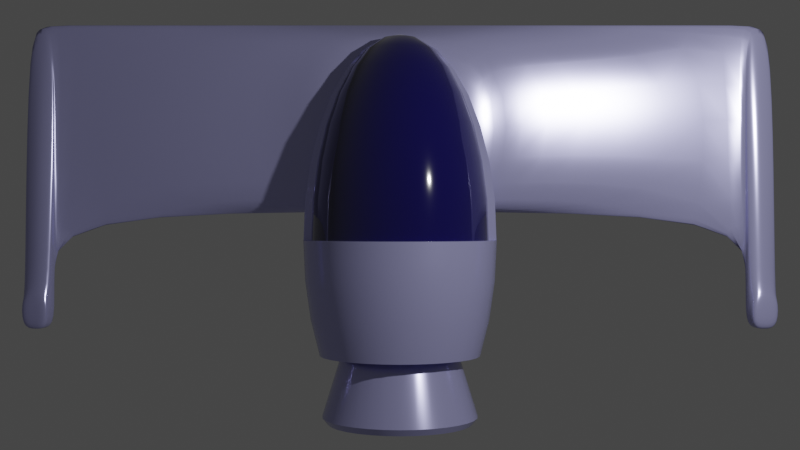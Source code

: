 # Source: ship2_001.blend  (saved by Blender 3.4.6; exported with 4.5.12 LTS)
import bpy
from mathutils import Matrix  # noqa: F401  (used for matrix-valued properties, if any)

bpy.ops.wm.read_factory_settings(use_empty=True)
scene = bpy.context.scene
scene.name = 'Scene'

# ---- collections
col_collection = bpy.data.collections.new('Collection'); scene.collection.children.link(col_collection)

# ---- materials (node trees are filled in below, after node groups)
mat_hull = bpy.data.materials.new('Hull')
mat_hull.use_transparent_shadow = False
mat_canopy = bpy.data.materials.new('Canopy')
mat_canopy.use_transparent_shadow = False

# ---- node groups
ng_auto_smooth = bpy.data.node_groups.new('Auto Smooth', 'GeometryNodeTree')
_s = ng_auto_smooth.interface.new_socket(name='Geometry', in_out='OUTPUT', socket_type='NodeSocketGeometry')
_s = ng_auto_smooth.interface.new_socket(name='Geometry', in_out='INPUT', socket_type='NodeSocketGeometry')
_s = ng_auto_smooth.interface.new_socket(name='Angle', in_out='INPUT', socket_type='NodeSocketFloat')
_s.subtype = 'ANGLE'
_s.min_value = 0.0
_s.max_value = 3.142
ng_auto_smooth.is_modifier = True
_N = ng_auto_smooth.nodes; _L = ng_auto_smooth.links
n0 = _N.new('NodeGroupOutput'); n0.name = 'Group Output'; n0.location = (480, -100)
n1 = _N.new('NodeGroupInput'); n1.name = 'Group Input'; n1.location = (-420, -300)
n2 = _N.new('NodeGroupInput'); n2.name = 'Group Input.001'; n2.location = (-60, -100)
n3 = _N.new('GeometryNodeSetShadeSmooth'); n3.name = 'Set Shade Smooth'; n3.location = (120, -100)
n3.domain = 'EDGE'
n4 = _N.new('GeometryNodeSetShadeSmooth'); n4.name = 'Set Shade Smooth.001'; n4.location = (300, -100)
n5 = _N.new('GeometryNodeInputMeshEdgeAngle'); n5.name = 'Edge Angle'; n5.location = (-420, -220)
n6 = _N.new('GeometryNodeInputEdgeSmooth'); n6.name = 'Is Edge Smooth'; n6.location = (-60, -160)
n7 = _N.new('GeometryNodeInputShadeSmooth'); n7.name = 'Is Face Smooth'; n7.location = (-240, -340)
n8 = _N.new('FunctionNodeBooleanMath'); n8.name = 'Boolean Math'; n8.location = (-60, -220)
n9 = _N.new('FunctionNodeCompare'); n9.name = 'Compare'; n9.location = (-240, -180)
n9.operation = 'LESS_EQUAL'
_L.new(n5.outputs[0], n9.inputs[0])
_L.new(n4.outputs[0], n0.inputs[0])
_L.new(n1.outputs[1], n9.inputs[1])
_L.new(n9.outputs[0], n8.inputs[0])
_L.new(n7.outputs[0], n8.inputs[1])
_L.new(n2.outputs[0], n3.inputs[0])
_L.new(n6.outputs[0], n3.inputs[1])
_L.new(n3.outputs[0], n4.inputs[0])
_L.new(n8.outputs[0], n3.inputs[2])
n0.is_active_output = True

# ---- material node trees
mat_hull.use_nodes = True; mat_hull.node_tree.nodes.clear()
_N = mat_hull.node_tree.nodes; _L = mat_hull.node_tree.links
n0 = _N.new('ShaderNodeBsdfPrincipled'); n0.name = 'Principled BSDF'; n0.location = (10, 300)
n0.distribution = 'GGX'
n0.subsurface_method = 'RANDOM_WALK_SKIN'
n0.inputs[0].default_value = (0.4657, 0.4645, 0.8, 1.0)
n0.inputs[1].default_value = 0.513
n0.inputs[2].default_value = 0.1995
n0.inputs[3].default_value = 1.45
n0.inputs[13].default_value = 0.7435
n0.inputs[27].default_value = (0.0, 0.0, 0.0, 1.0)
n0.inputs[28].default_value = 1.0
n1 = _N.new('ShaderNodeOutputMaterial'); n1.name = 'Material Output'; n1.location = (300, 300)
_L.new(n0.outputs[0], n1.inputs[0])
n1.is_active_output = True
mat_canopy.use_nodes = True; mat_canopy.node_tree.nodes.clear()
_N = mat_canopy.node_tree.nodes; _L = mat_canopy.node_tree.links
n0 = _N.new('ShaderNodeBsdfPrincipled'); n0.name = 'Principled BSDF'; n0.location = (10, 300)
n0.distribution = 'GGX'
n0.subsurface_method = 'RANDOM_WALK_SKIN'
n0.inputs[0].default_value = (0.002301, 0.0006016, 0.06372, 1.0)
n0.inputs[2].default_value = 0.06477
n0.inputs[3].default_value = 1.45
n0.inputs[13].default_value = 0.956
n0.inputs[24].default_value = 0.1098
n0.inputs[27].default_value = (0.0, 0.0, 0.0, 1.0)
n0.inputs[28].default_value = 1.0
n1 = _N.new('ShaderNodeOutputMaterial'); n1.name = 'Material Output'; n1.location = (300, 300)
_L.new(n0.outputs[0], n1.inputs[0])
n1.is_active_output = True

# ---- world
world_world = bpy.data.worlds.new('World'); scene.world = world_world
world_world.use_nodes = True; world_world.node_tree.nodes.clear()
_N = world_world.node_tree.nodes; _L = world_world.node_tree.links
n0 = _N.new('ShaderNodeOutputWorld'); n0.name = 'World Output'; n0.location = (300, 300)
n1 = _N.new('ShaderNodeBackground'); n1.name = 'Background'; n1.location = (10, 300)
n1.inputs[0].default_value = (0.05088, 0.05088, 0.05088, 1.0)
_L.new(n1.outputs[0], n0.inputs[0])
n0.is_active_output = True
world_world.color = (0.05088, 0.05088, 0.05088)
world_world.use_sun_shadow = False
world_world.sun_shadow_jitter_overblur = 0.0

# ---- cameras
cam_camera = bpy.data.cameras.new('Camera')
cam_camera.clip_end = 100.0
cam_camera.ortho_scale = 7.314

# ---- lights
light_light = bpy.data.lights.new('Light', 'POINT')
light_light.transmission_factor = 0.0
light_light.energy = 1000.0
light_light.shadow_soft_size = 0.1
light_light.shadow_maximum_resolution = 0.006
light_light.use_absolute_resolution = True

# ---- meshes
me_cube = bpy.data.meshes.new('Cube')
me_cube.from_pydata([(1.0, 0.6831, 0.4427), (1.0, 1.0, -0.1232), (1.0, -1.0, 0.4427), (1.0, -1.0, -0.1232), (3.976, 1.0, 0.0), (3.976, -1.0, 0.0), (0.0, 1.0, -0.1232), (0.0, -1.0, 0.4427), (0.0, -1.0, -0.1232), (0.0, 0.6831, 0.4427), (0.0, 1.0, 0.0), (0.0, -1.0, 0.0), (3.674, 1.0, 0.04488), (3.674, -1.0, 0.04488), (0.0, 1.0, 0.04488), (0.0, -1.0, 0.04488), (3.681, 0.3924, 0.09106), (3.983, 0.3924, 0.04618), (3.69, -1.0, 0.1508), (3.992, -1.0, 0.106), (3.674, -2.236, 0.04488), (3.976, -2.236, 0.0), (3.697, -2.237, 0.188), (3.999, -2.237, 0.1431), (3.678, 0.9986, 0.07026), (3.98, 0.9986, 0.02538), (3.988, -1.0, 0.08516), (3.687, -1.0, 0.13), (3.988, -2.236, 0.08516), (3.687, -2.236, 0.13), (3.999, -1.852, 0.1431), (3.976, -1.851, 0.0), (3.674, -1.851, 0.04488), (3.697, -1.852, 0.188), (3.687, -1.851, 0.13), (3.988, -1.851, 0.08516), (3.708, -2.236, 0.2719), (4.01, -2.236, 0.227), (4.01, -1.851, 0.227), (3.708, -1.851, 0.2719), (3.825, 1.0, 0.02244), (3.825, -1.0, 0.02244), (0.0, 1.0, 0.02244), (0.0, -1.0, 0.02244), (3.818, 0.3974, 0.1389), (3.827, -0.995, 0.1987), (3.825, -2.236, 0.02244), (3.848, -2.237, 0.1656), (3.838, -2.236, 0.1076), (3.829, 0.9986, 0.04782), (3.834, -1.847, 0.2359), (3.825, -1.851, 0.02244), (3.859, -2.236, 0.2495), (3.859, -1.851, 0.2495), (1.25, 0.8442, 0.2023), (1.25, -1.0, 0.2023), (0.0, 0.8442, 0.4054), (0.0, -1.0, 0.4054)], [], [(6, 1, 3, 8), (54, 0, 2, 55), (56, 9, 0, 54), (6, 10, 4, 1), (1, 4, 5, 3), (3, 5, 11, 8), (55, 2, 7, 57), (0, 9, 7, 2), (41, 13, 15, 43), (42, 14, 12, 40), (49, 24, 16, 44), (44, 16, 18, 45), (26, 25, 17, 19), (35, 30, 23, 28), (24, 27, 18, 16), (48, 28, 23, 47), (34, 32, 20, 29), (51, 31, 21, 46), (50, 33, 39, 53), (33, 34, 29, 22), (46, 21, 28, 48), (12, 13, 27, 24), (31, 35, 28, 21), (5, 4, 25, 26), (40, 12, 24, 49), (5, 26, 35, 31), (18, 27, 34, 33), (45, 18, 33, 50), (41, 5, 31, 51), (27, 13, 32, 34), (26, 19, 30, 35), (53, 39, 36, 52), (23, 30, 38, 37), (47, 23, 37, 52), (33, 22, 36, 39), (22, 47, 52, 36), (38, 53, 52, 37), (13, 41, 51, 32), (19, 45, 50, 30), (4, 40, 49, 25), (20, 46, 48, 29), (30, 50, 53, 38), (32, 51, 46, 20), (29, 48, 47, 22), (17, 44, 45, 19), (25, 49, 44, 17), (10, 42, 40, 4), (5, 41, 43, 11), (13, 55, 57, 15), (14, 56, 54, 12), (12, 54, 55, 13)])
me_cube.polygons.foreach_set('use_smooth', [True] * 51)
_uv = me_cube.uv_layers.new(name='UVMap')
_uv.uv.foreach_set('vector', [0.25, 0.5, 0.375, 0.5, 0.375, 0.75, 0.25, 0.75, 0.6145, 0.5, 0.625, 0.5, 0.625, 0.75, 0.6145, 0.75, 0.6145, 0.375, 0.625, 0.375, 0.625, 0.5, 0.6145, 0.5, 0.375, 0.375, 0.5, 0.375, 0.5, 0.5, 0.375, 0.5, 0.375, 0.5, 0.5, 0.5, 0.5, 0.75, 0.375, 0.75, 0.375, 0.75, 0.5, 0.75, 0.5, 0.875, 0.375, 0.875, 0.6145, 0.75, 0.625, 0.75, 0.625, 0.875, 0.6145, 0.875, 0.625, 0.5, 0.75, 0.5, 0.75, 0.75, 0.625, 0.75, 0.5063, 0.75, 0.5127, 0.75, 0.5127, 0.875, 0.5063, 0.875, 0.5063, 0.375, 0.5127, 0.375, 0.5127, 0.5, 0.5063, 0.5, 0.5063, 0.5, 0.5127, 0.5, 0.5127, 0.5, 0.5063, 0.5, 0.5063, 0.5, 0.5127, 0.5, 0.5127, 0.75, 0.5063, 0.75, 0.5, 0.75, 0.5, 0.5, 0.5, 0.5, 0.5, 0.75, 0.5, 0.75, 0.5, 0.75, 0.5, 0.75, 0.5, 0.75, 0.5127, 0.5, 0.5127, 0.75, 0.5127, 0.75, 0.5127, 0.5, 0.5063, 0.75, 0.5, 0.75, 0.5, 0.75, 0.5063, 0.75, 0.5127, 0.75, 0.5127, 0.75, 0.5127, 0.75, 0.5127, 0.75, 0.5063, 0.75, 0.5, 0.75, 0.5, 0.75, 0.5063, 0.75, 0.5063, 0.75, 0.5127, 0.75, 0.5127, 0.75, 0.5063, 0.75, 0.5127, 0.75, 0.5127, 0.75, 0.5127, 0.75, 0.5127, 0.75, 0.5063, 0.75, 0.5, 0.75, 0.5, 0.75, 0.5063, 0.75, 0.5127, 0.5, 0.5127, 0.75, 0.5127, 0.75, 0.5127, 0.5, 0.5, 0.75, 0.5, 0.75, 0.5, 0.75, 0.5, 0.75, 0.5, 0.75, 0.5, 0.5, 0.5, 0.5, 0.5, 0.75, 0.5063, 0.5, 0.5127, 0.5, 0.5127, 0.5, 0.5063, 0.5, 0.5, 0.75, 0.5, 0.75, 0.5, 0.75, 0.5, 0.75, 0.5127, 0.75, 0.5127, 0.75, 0.5127, 0.75, 0.5127, 0.75, 0.5063, 0.75, 0.5127, 0.75, 0.5127, 0.75, 0.5063, 0.75, 0.5063, 0.75, 0.5, 0.75, 0.5, 0.75, 0.5063, 0.75, 0.5127, 0.75, 0.5127, 0.75, 0.5127, 0.75, 0.5127, 0.75, 0.5, 0.75, 0.5, 0.75, 0.5, 0.75, 0.5, 0.75, 0.5063, 0.75, 0.5127, 0.75, 0.5127, 0.75, 0.5063, 0.75, 0.5, 0.75, 0.5, 0.75, 0.5, 0.75, 0.5, 0.75, 0.5063, 0.75, 0.5, 0.75, 0.5, 0.75, 0.5063, 0.75, 0.5127, 0.75, 0.5127, 0.75, 0.5127, 0.75, 0.5127, 0.75, 0.5127, 0.75, 0.5063, 0.75, 0.5063, 0.75, 0.5127, 0.75, 0.5, 0.75, 0.5063, 0.75, 0.5063, 0.75, 0.5, 0.75, 0.5127, 0.75, 0.5063, 0.75, 0.5063, 0.75, 0.5127, 0.75, 0.5, 0.75, 0.5063, 0.75, 0.5063, 0.75, 0.5, 0.75, 0.5, 0.5, 0.5063, 0.5, 0.5063, 0.5, 0.5, 0.5, 0.5127, 0.75, 0.5063, 0.75, 0.5063, 0.75, 0.5127, 0.75, 0.5, 0.75, 0.5063, 0.75, 0.5063, 0.75, 0.5, 0.75, 0.5127, 0.75, 0.5063, 0.75, 0.5063, 0.75, 0.5127, 0.75, 0.5127, 0.75, 0.5063, 0.75, 0.5063, 0.75, 0.5127, 0.75, 0.5, 0.5, 0.5063, 0.5, 0.5063, 0.75, 0.5, 0.75, 0.5, 0.5, 0.5063, 0.5, 0.5063, 0.5, 0.5, 0.5, 0.5, 0.375, 0.5063, 0.375, 0.5063, 0.5, 0.5, 0.5, 0.5, 0.75, 0.5063, 0.75, 0.5063, 0.875, 0.5, 0.875, 0.5127, 0.75, 0.6145, 0.75, 0.6145, 0.875, 0.5127, 0.875, 0.5127, 0.375, 0.6145, 0.375, 0.6145, 0.5, 0.5127, 0.5, 0.5127, 0.5, 0.6145, 0.5, 0.6145, 0.75, 0.5127, 0.75])
me_cube.materials.append(mat_hull)
me_cube.use_mirror_vertex_groups = False
me_cube.update()
me_sphere = bpy.data.meshes.new('Sphere')
me_sphere.from_pydata([(0.0, 0.8315, 2.479), (0.0, 0.9808, 1.712), (0.0, 1.0, 1.297), (-1.124e-08, 0.9047, 0.8819), (-1.124e-08, 0.7669, 0.1146), (0.1622, 0.8155, 2.479), (0.1802, 0.9061, 2.112), (0.1913, 0.9619, 1.712), (0.1951, 0.9808, 1.297), (0.1765, 0.8873, 0.8819), (0.1663, 0.8358, 0.4826), (0.1496, 0.7522, 0.1146), (0.1272, 0.6397, -0.2079), (0.09998, 0.5026, -0.4726), (0.06886, 0.3462, -0.6692), (0.03511, 0.1765, -0.7903), (0.3182, 0.7682, 2.479), (0.3536, 0.8536, 2.112), (0.3753, 0.9061, 1.712), (0.3827, 0.9239, 1.297), (0.3462, 0.8358, 0.8819), (0.3261, 0.7873, 0.4826), (0.2935, 0.7086, 0.1146), (0.2496, 0.6026, -0.2079), (0.1961, 0.4734, -0.4726), (0.1351, 0.3261, -0.6692), (0.06886, 0.1663, -0.7903), (0.4619, 0.6913, 2.479), (0.5133, 0.7682, 2.112), (0.5449, 0.8155, 1.712), (0.5556, 0.8315, 1.297), (0.5026, 0.7522, 0.8819), (0.4734, 0.7086, 0.4826), (0.4261, 0.6377, 0.1146), (0.3624, 0.5423, -0.2079), (0.2847, 0.4261, -0.4726), (0.1961, 0.2935, -0.6692), (0.09998, 0.1496, -0.7903), (0.5879, 0.5879, 2.479), (0.6533, 0.6533, 2.112), (0.6935, 0.6935, 1.712), (0.7071, 0.7071, 1.297), (0.6397, 0.6397, 0.8819), (0.6026, 0.6026, 0.4826), (0.5423, 0.5423, 0.1146), (0.4612, 0.4612, -0.2079), (0.3624, 0.3624, -0.4726), (0.2496, 0.2496, -0.6692), (0.1272, 0.1272, -0.7903), (0.6913, 0.4619, 2.479), (0.7682, 0.5133, 2.112), (0.8155, 0.5449, 1.712), (0.8315, 0.5556, 1.297), (0.7522, 0.5026, 0.8819), (0.7086, 0.4734, 0.4826), (0.6377, 0.4261, 0.1146), (0.5423, 0.3624, -0.2079), (0.4261, 0.2847, -0.4726), (0.2935, 0.1961, -0.6692), (0.1496, 0.09998, -0.7903), (0.7682, 0.3182, 2.479), (0.8536, 0.3536, 2.112), (0.9061, 0.3753, 1.712), (0.9239, 0.3827, 1.297), (0.8358, 0.3462, 0.8819), (0.7873, 0.3261, 0.4826), (0.7086, 0.2935, 0.1146), (0.6026, 0.2496, -0.2079), (0.4734, 0.1961, -0.4726), (0.3261, 0.1351, -0.6692), (0.1663, 0.06886, -0.7903), (0.8155, 0.1622, 2.479), (0.9061, 0.1802, 2.112), (0.9619, 0.1913, 1.712), (0.9808, 0.1951, 1.297), (0.887, 0.1751, 0.8803), (0.8356, 0.1648, 0.4811), (0.7522, 0.1496, 0.1146), (0.6397, 0.1272, -0.2079), (0.5026, 0.09998, -0.4726), (0.3462, 0.06886, -0.6692), (0.1765, 0.03511, -0.7903), (0.8315, -5.31e-09, 2.479), (0.9239, 1.203e-07, 2.112), (0.9808, -2.309e-08, 1.712), (1.0, -1.072e-07, 1.297), (0.9808, -4.233e-08, 0.8819), (0.9239, 8.253e-08, 0.4826), (0.8315, -6.011e-08, 0.1146), (0.7071, 3.672e-08, -0.2079), (0.5556, -3.647e-08, -0.4726), (0.3827, -1.122e-08, -0.6692), (0.18, 1.782e-08, -0.7903), (0.8155, -0.1622, 2.479), (0.9061, -0.1802, 2.112), (0.9619, -0.1913, 1.712), (0.9808, -0.0954, 1.297), (0.9619, -0.09379, 0.8819), (0.9061, -0.089, 0.4826), (0.8155, -0.08122, 0.1146), (0.6935, -0.07075, -0.2079), (0.5449, -0.058, -0.4726), (0.3753, -0.04345, -0.6692), (0.1913, -0.02766, -0.7903), (0.7682, -0.3182, 2.479), (0.8536, -0.3536, 2.112), (0.9061, -0.2857, 1.712), (0.9239, -0.1763, 1.297), (0.9061, -0.1732, 0.8819), (0.8536, -0.1638, 0.4826), (0.7682, -0.1485, 0.1146), (0.6533, -0.128, -0.2079), (0.5133, -0.103, -0.4726), (0.3536, -0.07442, -0.6692), (0.1802, -0.04345, -0.7903), (0.6913, -0.4619, 2.479), (0.7682, -0.5133, 2.112), (0.8155, -0.4125, 1.712), (0.8315, -0.2509, 1.297), (0.8155, -0.2463, 0.8819), (0.7682, -0.2327, 0.4826), (0.6913, -0.2105, 0.1146), (0.5879, -0.1807, -0.2079), (0.4619, -0.1444, -0.4726), (0.3182, -0.103, -0.6692), (0.1622, -0.058, -0.7903), (0.5879, -0.5879, 2.479), (0.6533, -0.6533, 2.112), (0.6935, -0.5237, 1.712), (0.7071, -0.3163, 1.297), (0.6935, -0.3104, 0.8819), (0.6533, -0.2931, 0.4826), (0.5879, -0.2649, 0.1146), (0.5, -0.2269, -0.2079), (0.3928, -0.1807, -0.4726), (0.2706, -0.128, -0.6692), (0.1379, -0.07075, -0.7903), (0.4619, -0.6913, 2.479), (0.5133, -0.7682, 2.112), (0.5449, -0.6149, 1.712), (0.5556, -0.3699, 1.297), (0.5449, -0.363, 0.8819), (0.5133, -0.3426, 0.4826), (0.4619, -0.3095, 0.1146), (0.3928, -0.2649, -0.2079), (0.3087, -0.2105, -0.4726), (0.2126, -0.1485, -0.6692), (0.1084, -0.08122, -0.7903), (0.3182, -0.7682, 2.479), (0.3536, -0.8536, 2.112), (0.3753, -0.6827, 1.712), (0.3827, -0.4098, 1.297), (0.3753, -0.4021, 0.8819), (0.3536, -0.3795, 0.4826), (0.3182, -0.3426, 0.1146), (0.2706, -0.2931, -0.2079), (0.2126, -0.2327, -0.4726), (0.1464, -0.1638, -0.6692), (0.07466, -0.089, -0.7903), (0.1622, -0.8155, 2.479), (0.1802, -0.9061, 2.112), (0.1913, -0.7245, 1.712), (0.1951, -0.4343, 1.297), (0.1913, -0.4262, 0.8819), (0.1802, -0.4021, 0.4826), (0.1622, -0.363, 0.1146), (0.1379, -0.3104, -0.2079), (0.1084, -0.2463, -0.4726), (0.07466, -0.1732, -0.6692), (0.03806, -0.09379, -0.7903), (-1.043e-07, -0.8315, 2.479), (2.98e-08, -0.9239, 2.112), (-1.192e-07, -0.7386, 1.712), (-2.98e-07, -0.4426, 1.297), (-1.192e-07, -0.4343, 0.8819), (5.96e-08, -0.4098, 0.4826), (-1.192e-07, -0.3699, 0.1146), (0.0, -0.3163, -0.2079), (-1.192e-07, -0.2509, -0.4726), (-5.96e-08, -0.1763, -0.6692), (0.0, -0.0954, -0.7903), (-1.124e-08, 2.711e-08, -0.8312), (5.96e-08, 0.9239, 2.112), (4.374e-08, 0.8522, 0.4826), (7.123e-08, 0.6522, -0.2079), (1.881e-07, 0.5125, -0.4726), (5.061e-08, 0.353, -0.6692), (2.503e-09, 0.18, -0.7903), (-1.124e-08, 0.9189, 1.294), (0.1793, 0.9013, 1.294), (0.3517, 0.849, 1.294), (0.5105, 0.764, 1.294), (0.6498, 0.6498, 1.294), (0.764, 0.5105, 1.294), (0.849, 0.3517, 1.294), (0.9013, 0.1793, 1.294), (0.9962, -9.102e-08, 1.294), (0.9771, -0.09508, 1.294), (0.9204, -0.1757, 1.294), (0.8283, -0.25, 1.294), (0.7044, -0.3151, 1.294), (0.5535, -0.3686, 1.294), (0.3812, -0.4083, 1.294), (0.1944, -0.4327, 1.294), (-2.98e-07, -0.441, 1.294), (0.1785, 0.01472, -0.7903), (0.3501, 0.02888, -0.6692), (0.9919, 0.08181, 1.297), (0.9729, 0.08024, 1.712), (0.8974, 0.07401, 0.8819), (0.8453, 0.06972, 0.4826), (0.7608, 0.06275, 0.1146), (0.647, 0.05336, -0.2079), (0.8248, 0.06802, 2.479), (0.5083, 0.04193, -0.4726), (0.9164, 0.07558, 2.112), (0.9115, 0.07518, 1.294), (0.0, 0.9904, 1.505), (0.1932, 0.9714, 1.505), (0.379, 0.915, 1.505), (0.5502, 0.8235, 1.505), (0.7003, 0.7003, 1.505), (0.8235, 0.5502, 1.505), (0.915, 0.379, 1.505), (0.9714, 0.1932, 1.505), (0.9904, -6.515e-08, 1.505), (0.9714, -0.1372, 1.505), (0.915, -0.2204, 1.505), (0.8235, -0.316, 1.505), (0.7003, -0.3999, 1.505), (0.5502, -0.4687, 1.505), (0.379, -0.6547, 1.505), (0.1932, -0.6862, 1.505), (-1.788e-07, -0.6969, 1.505), (0.9824, 0.08103, 1.505), (0.1932, -0.4369, 1.505), (-1.788e-07, -0.4475, 1.505), (0.379, -0.4054, 1.505), (0.5004, -0.4836, 1.505), (0.3602, -0.636, 1.505), (0.208, -0.6618, 1.505), (0.0, -0.6705, 1.505), (0.208, -0.4576, 1.505), (0.0, -0.4663, 1.505), (0.3602, -0.4318, 1.505), (0.5004, -0.4836, 1.911), (0.3602, -0.636, 1.911), (0.208, -0.6618, 1.911), (0.0, -0.6705, 1.911), (0.208, -0.4576, 1.911), (0.0, -0.4663, 1.911), (0.3602, -0.4318, 1.911), (0.5004, -0.4836, 1.911), (0.3602, -0.636, 1.911), (0.208, -0.6618, 1.911), (0.0, -0.6705, 1.911), (0.208, -0.4576, 1.911), (0.0, -0.4663, 1.911), (0.3602, -0.4318, 1.911), (-4.079e-09, 0.7664, 2.479), (0.1495, 0.7517, 2.479), (0.2933, 0.7081, 2.479), (0.4258, 0.6373, 2.479), (0.542, 0.542, 2.479), (0.6373, 0.4258, 2.479), (0.7081, 0.2933, 2.479), (0.7517, 0.1495, 2.479), (0.7664, 9.091e-09, 2.479), (0.7517, -0.1495, 2.479), (0.7081, -0.2933, 2.479), (0.6373, -0.4258, 2.479), (0.542, -0.542, 2.479), (0.4258, -0.6373, 2.479), (0.2933, -0.7081, 2.479), (0.1495, -0.7517, 2.479), (-1.002e-07, -0.7664, 2.479), (0.7603, 0.0627, 2.479), (-4.079e-09, 0.7664, 2.376), (0.1495, 0.7517, 2.376), (0.2933, 0.7081, 2.376), (0.4258, 0.6373, 2.376), (0.542, 0.542, 2.376), (0.6373, 0.4258, 2.376), (0.7081, 0.2933, 2.376), (0.7517, 0.1495, 2.376), (0.7664, 4.564e-09, 2.376), (0.7517, -0.1495, 2.376), (0.7081, -0.2933, 2.376), (0.6373, -0.4258, 2.376), (0.542, -0.542, 2.376), (0.4258, -0.6373, 2.376), (0.2933, -0.7081, 2.376), (0.1495, -0.7517, 2.376), (-1.002e-07, -0.7664, 2.376), (0.7603, 0.0627, 2.376), (-1.607e-08, 0.5753, 2.376), (0.1122, 0.5642, 2.376), (0.2201, 0.5315, 2.376), (0.3196, 0.4783, 2.376), (0.4068, 0.4068, 2.376), (0.4783, 0.3196, 2.376), (0.5315, 0.2201, 2.376), (0.5642, 0.1122, 2.376), (0.5753, 4.69e-08, 2.376), (0.5642, -0.1122, 2.376), (0.5315, -0.2201, 2.376), (0.4783, -0.3196, 2.376), (0.4068, -0.4068, 2.376), (0.3196, -0.4783, 2.376), (0.2201, -0.5315, 2.376), (0.1122, -0.5642, 2.376), (-8.824e-08, -0.5753, 2.376), (0.5706, 0.04706, 2.376), (-1.716e-09, 0.8041, 3.112), (0.1569, 0.7887, 3.112), (0.3077, 0.7429, 3.112), (0.4467, 0.6686, 3.112), (0.5686, 0.5686, 3.112), (0.6686, 0.4467, 3.112), (0.7429, 0.3077, 3.112), (0.7887, 0.1569, 3.112), (0.8041, 2.839e-08, 3.112), (0.7887, -0.1569, 3.112), (0.7429, -0.3077, 3.112), (0.6686, -0.4467, 3.112), (0.5686, -0.5686, 3.112), (0.4467, -0.6686, 3.112), (0.3077, -0.7429, 3.112), (0.1569, -0.7887, 3.112), (-1.026e-07, -0.8041, 3.112), (0.7976, 0.06579, 3.112), (-5.193e-09, 0.7487, 3.181), (0.1461, 0.7343, 3.181), (0.2865, 0.6917, 3.181), (0.4159, 0.6225, 3.181), (0.5294, 0.5294, 3.181), (0.6225, 0.4159, 3.181), (0.6917, 0.2865, 3.181), (0.7343, 0.1461, 3.181), (0.7487, 4.368e-08, 3.181), (0.7343, -0.1461, 3.181), (0.6917, -0.2865, 3.181), (0.6225, -0.4159, 3.181), (0.5294, -0.5294, 3.181), (0.4159, -0.6225, 3.181), (0.2865, -0.6917, 3.181), (0.1461, -0.7343, 3.181), (-9.912e-08, -0.7487, 3.181), (0.7427, 0.06125, 3.181), (-2.154e-08, 0.4881, 2.533), (0.09523, 0.4787, 2.533), (0.1868, 0.451, 2.533), (0.2712, 0.4059, 2.533), (0.3452, 0.3452, 2.533), (0.4059, 0.2712, 2.533), (0.451, 0.1868, 2.533), (0.4787, 0.09523, 2.533), (0.4881, 7.305e-08, 2.533), (0.4787, -0.09523, 2.533), (0.451, -0.1868, 2.533), (0.4059, -0.2712, 2.533), (0.3452, -0.3452, 2.533), (0.2712, -0.4059, 2.533), (0.1868, -0.451, 2.533), (0.09523, -0.4787, 2.533), (-8.277e-08, -0.4881, 2.533), (0.4842, 0.03993, 2.533)], [], [(1, 182, 6, 7), (187, 186, 14, 15), (217, 1, 7, 218), (181, 187, 15), (188, 2, 8, 189), (183, 3, 9, 10), (4, 183, 10, 11), (184, 4, 11, 12), (185, 184, 12, 13), (182, 0, 5, 6), (186, 185, 13, 14), (13, 12, 23, 24), (6, 5, 16, 17), (14, 13, 24, 25), (7, 6, 17, 18), (15, 14, 25, 26), (218, 7, 18, 219), (181, 15, 26), (189, 8, 19, 190), (10, 9, 20, 21), (11, 10, 21, 22), (12, 11, 22, 23), (21, 20, 31, 32), (22, 21, 32, 33), (23, 22, 33, 34), (24, 23, 34, 35), (17, 16, 27, 28), (25, 24, 35, 36), (18, 17, 28, 29), (26, 25, 36, 37), (219, 18, 29, 220), (181, 26, 37), (190, 19, 30, 191), (36, 35, 46, 47), (29, 28, 39, 40), (37, 36, 47, 48), (220, 29, 40, 221), (181, 37, 48), (191, 30, 41, 192), (32, 31, 42, 43), (33, 32, 43, 44), (34, 33, 44, 45), (35, 34, 45, 46), (28, 27, 38, 39), (44, 43, 54, 55), (45, 44, 55, 56), (46, 45, 56, 57), (39, 38, 49, 50), (47, 46, 57, 58), (40, 39, 50, 51), (48, 47, 58, 59), (221, 40, 51, 222), (181, 48, 59), (192, 41, 52, 193), (43, 42, 53, 54), (51, 50, 61, 62), (59, 58, 69, 70), (222, 51, 62, 223), (181, 59, 70), (193, 52, 63, 194), (54, 53, 64, 65), (55, 54, 65, 66), (56, 55, 66, 67), (57, 56, 67, 68), (50, 49, 60, 61), (58, 57, 68, 69), (66, 65, 76, 77), (67, 66, 77, 78), (68, 67, 78, 79), (61, 60, 71, 72), (69, 68, 79, 80), (62, 61, 72, 73), (70, 69, 80, 81), (223, 62, 73, 224), (181, 70, 81), (194, 63, 74, 195), (65, 64, 75, 76), (205, 206, 91, 92), (234, 208, 84, 225), (216, 207, 85, 196), (210, 209, 86, 87), (211, 210, 87, 88), (212, 211, 88, 89), (214, 212, 89, 90), (215, 213, 82, 83), (206, 214, 90, 91), (208, 215, 83, 84), (89, 88, 99, 100), (90, 89, 100, 101), (83, 82, 93, 94), (91, 90, 101, 102), (84, 83, 94, 95), (92, 91, 102, 103), (225, 84, 95, 226), (181, 92, 103), (196, 85, 96, 197), (87, 86, 97, 98), (88, 87, 98, 99), (226, 95, 106, 227), (181, 103, 114), (197, 96, 107, 198), (98, 97, 108, 109), (99, 98, 109, 110), (100, 99, 110, 111), (101, 100, 111, 112), (94, 93, 104, 105), (102, 101, 112, 113), (95, 94, 105, 106), (103, 102, 113, 114), (111, 110, 121, 122), (112, 111, 122, 123), (105, 104, 115, 116), (113, 112, 123, 124), (106, 105, 116, 117), (114, 113, 124, 125), (227, 106, 117, 228), (181, 114, 125), (198, 107, 118, 199), (109, 108, 119, 120), (110, 109, 120, 121), (181, 125, 136), (199, 118, 129, 200), (120, 119, 130, 131), (121, 120, 131, 132), (122, 121, 132, 133), (123, 122, 133, 134), (116, 115, 126, 127), (124, 123, 134, 135), (117, 116, 127, 128), (125, 124, 135, 136), (228, 117, 128, 229), (134, 133, 144, 145), (127, 126, 137, 138), (135, 134, 145, 146), (128, 127, 138, 139), (136, 135, 146, 147), (229, 128, 139, 230), (181, 136, 147), (200, 129, 140, 201), (131, 130, 141, 142), (132, 131, 142, 143), (133, 132, 143, 144), (142, 141, 152, 153), (143, 142, 153, 154), (144, 143, 154, 155), (145, 144, 155, 156), (138, 137, 148, 149), (146, 145, 156, 157), (139, 138, 149, 150), (147, 146, 157, 158), (230, 139, 150, 231), (181, 147, 158), (201, 140, 151, 202), (149, 148, 159, 160), (157, 156, 167, 168), (150, 149, 160, 161), (158, 157, 168, 169), (231, 150, 161, 232), (181, 158, 169), (202, 151, 162, 203), (153, 152, 163, 164), (154, 153, 164, 165), (155, 154, 165, 166), (156, 155, 166, 167), (164, 163, 174, 175), (165, 164, 175, 176), (166, 165, 176, 177), (167, 166, 177, 178), (160, 159, 170, 171), (168, 167, 178, 179), (161, 160, 171, 172), (169, 168, 179, 180), (232, 161, 172, 233), (181, 169, 180), (203, 162, 173, 204), (163, 203, 204, 174), (152, 202, 203, 163), (141, 201, 202, 152), (130, 200, 201, 141), (119, 199, 200, 130), (108, 198, 199, 119), (97, 197, 198, 108), (86, 196, 197, 97), (209, 216, 196, 86), (64, 194, 195, 75), (53, 193, 194, 64), (42, 192, 193, 53), (31, 191, 192, 42), (20, 190, 191, 31), (9, 189, 190, 20), (3, 188, 189, 9), (73, 72, 215, 208), (72, 71, 213, 215), (195, 74, 207, 216), (224, 73, 208, 234), (75, 195, 216, 209), (76, 75, 209, 210), (77, 76, 210, 211), (78, 77, 211, 212), (79, 78, 212, 214), (80, 79, 214, 206), (81, 80, 206, 205), (181, 81, 205), (181, 205, 92), (74, 224, 234, 207), (162, 235, 236, 173), (151, 237, 235, 162), (140, 230, 237, 151), (129, 229, 230, 140), (118, 228, 229, 129), (107, 227, 228, 118), (96, 226, 227, 107), (85, 225, 226, 96), (207, 234, 225, 85), (63, 223, 224, 74), (52, 222, 223, 63), (41, 221, 222, 52), (30, 220, 221, 41), (19, 219, 220, 30), (8, 218, 219, 19), (2, 217, 218, 8), (235, 237, 244, 242), (230, 231, 239, 238), (232, 233, 241, 240), (237, 230, 238, 244), (236, 235, 242, 243), (231, 232, 240, 239), (244, 238, 245, 251), (243, 242, 249, 250), (239, 240, 247, 246), (242, 244, 251, 249), (238, 239, 246, 245), (240, 241, 248, 247), (251, 245, 252, 258), (250, 249, 256, 257), (246, 247, 254, 253), (249, 251, 258, 256), (245, 246, 253, 252), (247, 248, 255, 254), (104, 93, 268, 269), (49, 38, 263, 264), (82, 213, 276, 267), (115, 104, 269, 270), (38, 27, 262, 263), (159, 148, 273, 274), (93, 82, 267, 268), (126, 115, 270, 271), (27, 16, 261, 262), (16, 5, 260, 261), (213, 71, 266, 276), (170, 159, 274, 275), (5, 0, 259, 260), (60, 49, 264, 265), (71, 60, 265, 266), (148, 137, 272, 273), (137, 126, 271, 272), (270, 269, 287, 288), (263, 262, 280, 281), (271, 270, 288, 289), (264, 263, 281, 282), (272, 271, 289, 290), (265, 264, 282, 283), (273, 272, 290, 291), (266, 265, 283, 284), (274, 273, 291, 292), (276, 266, 284, 294), (260, 259, 277, 278), (275, 274, 292, 293), (268, 267, 285, 286), (261, 260, 278, 279), (267, 276, 294, 285), (269, 268, 286, 287), (262, 261, 279, 280), (290, 289, 307, 308), (283, 282, 300, 301), (291, 290, 308, 309), (284, 283, 301, 302), (292, 291, 309, 310), (294, 284, 302, 312), (278, 277, 295, 296), (293, 292, 310, 311), (286, 285, 303, 304), (279, 278, 296, 297), (285, 294, 312, 303), (287, 286, 304, 305), (280, 279, 297, 298), (288, 287, 305, 306), (281, 280, 298, 299), (289, 288, 306, 307), (282, 281, 299, 300), (310, 309, 327, 328), (312, 302, 320, 330), (296, 295, 313, 314), (311, 310, 328, 329), (304, 303, 321, 322), (297, 296, 314, 315), (303, 312, 330, 321), (305, 304, 322, 323), (298, 297, 315, 316), (306, 305, 323, 324), (299, 298, 316, 317), (307, 306, 324, 325), (300, 299, 317, 318), (308, 307, 325, 326), (301, 300, 318, 319), (309, 308, 326, 327), (302, 301, 319, 320), (315, 314, 332, 333), (321, 330, 348, 339), (323, 322, 340, 341), (316, 315, 333, 334), (324, 323, 341, 342), (317, 316, 334, 335), (325, 324, 342, 343), (318, 317, 335, 336), (326, 325, 343, 344), (319, 318, 336, 337), (327, 326, 344, 345), (320, 319, 337, 338), (328, 327, 345, 346), (330, 320, 338, 348), (314, 313, 331, 332), (329, 328, 346, 347), (322, 321, 339, 340), (335, 334, 352, 353), (343, 342, 360, 361), (336, 335, 353, 354), (344, 343, 361, 362), (337, 336, 354, 355), (345, 344, 362, 363), (338, 337, 355, 356), (346, 345, 363, 364), (348, 338, 356, 366), (332, 331, 349, 350), (347, 346, 364, 365), (340, 339, 357, 358), (333, 332, 350, 351), (339, 348, 366, 357), (341, 340, 358, 359), (334, 333, 351, 352), (342, 341, 359, 360)])
me_sphere.polygons.foreach_set('use_smooth', [True] * 341)
me_sphere.polygons.foreach_set('material_index', [0, 1, 0, 1, 0, 1, 1, 1, 1, 0, 1, 1, 0, 1, 0, 1, 0, 1, 0, 1, 1, 1, 1, 1, 1, 1, 0, 1, 0, 1, 0, 1, 0, 1, 0, 1, 0, 1, 0, 1, 1, 1, 1, 0, 1, 1, 1, 0, 1, 0, 1, 0, 1, 0, 1, 0, 1, 0, 1, 0, 1, 1, 1, 1, 0, 1, 1, 1, 1, 0, 1, 0, 1, 0, 1, 0, 1, 0, 0, 0, 0, 0, 0, 0, 0, 0, 0, 0, 0, 0, 0, 0, 0, 0, 0, 0, 0, 0, 0, 0, 0, 0, 0, 0, 0, 0, 0, 0, 0, 0, 0, 0, 0, 0, 0, 0, 0, 0, 0, 0, 0, 0, 0, 0, 0, 0, 0, 0, 0, 0, 0, 0, 0, 0, 0, 0, 0, 0, 0, 0, 0, 0, 0, 0, 0, 0, 0, 0, 0, 0, 0, 0, 0, 0, 0, 0, 0, 0, 0, 0, 0, 0, 0, 0, 0, 0, 0, 0, 0, 0, 0, 0, 0, 0, 0, 0, 0, 0, 0, 0, 0, 0, 0, 0, 1, 1, 1, 1, 1, 1, 1, 0, 0, 0, 0, 1, 1, 1, 1, 1, 1, 1, 1, 0, 0, 0, 0, 0, 0, 0, 0, 0, 0, 0, 0, 0, 0, 0, 0, 0, 0, 0, 0, 0, 0, 0, 0, 0, 0, 0, 0, 0, 0, 0, 0, 0, 0, 0, 0, 0, 0, 0, 0, 0, 0, 0, 0, 0, 0, 0, 0, 0, 0, 0, 0, 0, 0, 0, 0, 0, 0, 0, 0, 0, 0, 0, 0, 0, 0, 0, 0, 0, 0, 0, 0, 0, 0, 0, 0, 0, 0, 0, 0, 0, 0, 0, 0, 0, 0, 0, 0, 0, 0, 0, 0, 0, 0, 0, 0, 0, 0, 0, 0, 0, 0, 0, 0, 0, 0, 0, 0, 0, 0, 0, 0, 0, 0, 0, 0, 0, 0, 0, 0, 0, 0, 0, 0, 0, 0, 0, 0, 0, 0, 0, 0, 0, 0, 0, 0, 0, 0])
_uv = me_sphere.uv_layers.new(name='UVMap')
_uv.uv.foreach_set('vector', [0.75, 0.5625, 0.75, 0.625, 0.7188, 0.625, 0.7188, 0.5625, 0.75, 0.0625, 0.75, 0.125, 0.7188, 0.125, 0.7188, 0.0625, 0.75, 0.5312, 0.75, 0.5625, 0.7188, 0.5625, 0.7188, 0.5312, 0.7344, 0.0, 0.75, 0.0625, 0.7188, 0.0625, 0.75, 0.4877, 0.75, 0.5, 0.7188, 0.5, 0.7187, 0.4877, 0.75, 0.375, 0.75, 0.4375, 0.7188, 0.4375, 0.7188, 0.375, 0.75, 0.3125, 0.75, 0.375, 0.7188, 0.375, 0.7188, 0.3125, 0.75, 0.25, 0.75, 0.3125, 0.7188, 0.3125, 0.7188, 0.25, 0.75, 0.1875, 0.75, 0.25, 0.7188, 0.25, 0.7188, 0.1875, 0.75, 0.625, 0.75, 0.6875, 0.7188, 0.6875, 0.7188, 0.625, 0.75, 0.125, 0.75, 0.1875, 0.7188, 0.1875, 0.7188, 0.125, 0.7188, 0.1875, 0.7188, 0.25, 0.6875, 0.25, 0.6875, 0.1875, 0.7188, 0.625, 0.7188, 0.6875, 0.6875, 0.6875, 0.6875, 0.625, 0.7188, 0.125, 0.7188, 0.1875, 0.6875, 0.1875, 0.6875, 0.125, 0.7188, 0.5625, 0.7188, 0.625, 0.6875, 0.625, 0.6875, 0.5625, 0.7188, 0.0625, 0.7188, 0.125, 0.6875, 0.125, 0.6875, 0.0625, 0.7188, 0.5312, 0.7188, 0.5625, 0.6875, 0.5625, 0.6875, 0.5312, 0.7031, 0.0, 0.7188, 0.0625, 0.6875, 0.0625, 0.7187, 0.4877, 0.7188, 0.5, 0.6875, 0.5, 0.6875, 0.4877, 0.7188, 0.375, 0.7188, 0.4375, 0.6875, 0.4375, 0.6875, 0.375, 0.7188, 0.3125, 0.7188, 0.375, 0.6875, 0.375, 0.6875, 0.3125, 0.7188, 0.25, 0.7188, 0.3125, 0.6875, 0.3125, 0.6875, 0.25, 0.6875, 0.375, 0.6875, 0.4375, 0.6562, 0.4375, 0.6562, 0.375, 0.6875, 0.3125, 0.6875, 0.375, 0.6562, 0.375, 0.6562, 0.3125, 0.6875, 0.25, 0.6875, 0.3125, 0.6562, 0.3125, 0.6562, 0.25, 0.6875, 0.1875, 0.6875, 0.25, 0.6562, 0.25, 0.6562, 0.1875, 0.6875, 0.625, 0.6875, 0.6875, 0.6562, 0.6875, 0.6562, 0.625, 0.6875, 0.125, 0.6875, 0.1875, 0.6562, 0.1875, 0.6562, 0.125, 0.6875, 0.5625, 0.6875, 0.625, 0.6562, 0.625, 0.6562, 0.5625, 0.6875, 0.0625, 0.6875, 0.125, 0.6562, 0.125, 0.6562, 0.0625, 0.6875, 0.5312, 0.6875, 0.5625, 0.6562, 0.5625, 0.6562, 0.5312, 0.6719, 0.0, 0.6875, 0.0625, 0.6562, 0.0625, 0.6875, 0.4877, 0.6875, 0.5, 0.6562, 0.5, 0.6562, 0.4877, 0.6562, 0.125, 0.6562, 0.1875, 0.625, 0.1875, 0.625, 0.125, 0.6562, 0.5625, 0.6562, 0.625, 0.625, 0.625, 0.625, 0.5625, 0.6562, 0.0625, 0.6562, 0.125, 0.625, 0.125, 0.625, 0.0625, 0.6562, 0.5312, 0.6562, 0.5625, 0.625, 0.5625, 0.625, 0.5312, 0.6406, 0.0, 0.6562, 0.0625, 0.625, 0.0625, 0.6562, 0.4877, 0.6562, 0.5, 0.625, 0.5, 0.625, 0.4877, 0.6562, 0.375, 0.6562, 0.4375, 0.625, 0.4375, 0.625, 0.375, 0.6562, 0.3125, 0.6562, 0.375, 0.625, 0.375, 0.625, 0.3125, 0.6562, 0.25, 0.6562, 0.3125, 0.625, 0.3125, 0.625, 0.25, 0.6562, 0.1875, 0.6562, 0.25, 0.625, 0.25, 0.625, 0.1875, 0.6562, 0.625, 0.6562, 0.6875, 0.625, 0.6875, 0.625, 0.625, 0.625, 0.3125, 0.625, 0.375, 0.5938, 0.375, 0.5938, 0.3125, 0.625, 0.25, 0.625, 0.3125, 0.5938, 0.3125, 0.5938, 0.25, 0.625, 0.1875, 0.625, 0.25, 0.5938, 0.25, 0.5938, 0.1875, 0.625, 0.625, 0.625, 0.6875, 0.5938, 0.6875, 0.5938, 0.625, 0.625, 0.125, 0.625, 0.1875, 0.5938, 0.1875, 0.5938, 0.125, 0.625, 0.5625, 0.625, 0.625, 0.5938, 0.625, 0.5938, 0.5625, 0.625, 0.0625, 0.625, 0.125, 0.5938, 0.125, 0.5938, 0.0625, 0.625, 0.5312, 0.625, 0.5625, 0.5938, 0.5625, 0.5938, 0.5312, 0.6094, 0.0, 0.625, 0.0625, 0.5938, 0.0625, 0.625, 0.4877, 0.625, 0.5, 0.5938, 0.5, 0.5938, 0.4877, 0.625, 0.375, 0.625, 0.4375, 0.5938, 0.4375, 0.5938, 0.375, 0.5938, 0.5625, 0.5938, 0.625, 0.5625, 0.625, 0.5625, 0.5625, 0.5938, 0.0625, 0.5938, 0.125, 0.5625, 0.125, 0.5625, 0.0625, 0.5938, 0.5312, 0.5938, 0.5625, 0.5625, 0.5625, 0.5625, 0.5312, 0.5781, 0.0, 0.5938, 0.0625, 0.5625, 0.0625, 0.5938, 0.4877, 0.5938, 0.5, 0.5625, 0.5, 0.5625, 0.4877, 0.5938, 0.375, 0.5938, 0.4375, 0.5625, 0.4375, 0.5625, 0.375, 0.5938, 0.3125, 0.5938, 0.375, 0.5625, 0.375, 0.5625, 0.3125, 0.5938, 0.25, 0.5938, 0.3125, 0.5625, 0.3125, 0.5625, 0.25, 0.5938, 0.1875, 0.5938, 0.25, 0.5625, 0.25, 0.5625, 0.1875, 0.5938, 0.625, 0.5938, 0.6875, 0.5625, 0.6875, 0.5625, 0.625, 0.5938, 0.125, 0.5938, 0.1875, 0.5625, 0.1875, 0.5625, 0.125, 0.5625, 0.3125, 0.5625, 0.375, 0.5312, 0.375, 0.5312, 0.3125, 0.5625, 0.25, 0.5625, 0.3125, 0.5312, 0.3125, 0.5312, 0.25, 0.5625, 0.1875, 0.5625, 0.25, 0.5312, 0.25, 0.5312, 0.1875, 0.5625, 0.625, 0.5625, 0.6875, 0.5312, 0.6875, 0.5312, 0.625, 0.5625, 0.125, 0.5625, 0.1875, 0.5312, 0.1875, 0.5312, 0.125, 0.5625, 0.5625, 0.5625, 0.625, 0.5312, 0.625, 0.5312, 0.5625, 0.5625, 0.0625, 0.5625, 0.125, 0.5312, 0.125, 0.5312, 0.0625, 0.5625, 0.5312, 0.5625, 0.5625, 0.5312, 0.5625, 0.5312, 0.5312, 0.5469, 0.0, 0.5625, 0.0625, 0.5312, 0.0625, 0.5625, 0.4877, 0.5625, 0.5, 0.5312, 0.5, 0.5312, 0.4877, 0.5625, 0.375, 0.5625, 0.4375, 0.5312, 0.4375, 0.5312, 0.375, 0.5131, 0.0625, 0.5131, 0.125, 0.5, 0.125, 0.5, 0.0625, 0.5131, 0.5312, 0.5131, 0.5625, 0.5, 0.5625, 0.5, 0.5312, 0.5131, 0.4877, 0.5131, 0.5, 0.5, 0.5, 0.5, 0.4877, 0.5131, 0.375, 0.5131, 0.4375, 0.5, 0.4375, 0.5, 0.375, 0.5131, 0.3125, 0.5131, 0.375, 0.5, 0.375, 0.5, 0.3125, 0.5131, 0.25, 0.5131, 0.3125, 0.5, 0.3125, 0.5, 0.25, 0.5131, 0.1875, 0.5131, 0.25, 0.5, 0.25, 0.5, 0.1875, 0.5131, 0.625, 0.5131, 0.6875, 0.5, 0.6875, 0.5, 0.625, 0.5131, 0.125, 0.5131, 0.1875, 0.5, 0.1875, 0.5, 0.125, 0.5131, 0.5625, 0.5131, 0.625, 0.5, 0.625, 0.5, 0.5625, 0.5, 0.25, 0.5, 0.3125, 0.4687, 0.3125, 0.4688, 0.25, 0.5, 0.1875, 0.5, 0.25, 0.4688, 0.25, 0.4688, 0.1875, 0.5, 0.625, 0.5, 0.6875, 0.4687, 0.6875, 0.4688, 0.625, 0.5, 0.125, 0.5, 0.1875, 0.4688, 0.1875, 0.4688, 0.125, 0.5, 0.5625, 0.5, 0.625, 0.4688, 0.625, 0.4688, 0.5625, 0.5, 0.0625, 0.5, 0.125, 0.4688, 0.125, 0.4688, 0.0625, 0.5, 0.5312, 0.5, 0.5625, 0.4688, 0.5625, 0.4688, 0.5312, 0.4844, 0.0, 0.5, 0.0625, 0.4688, 0.0625, 0.5, 0.4877, 0.5, 0.5, 0.4687, 0.5, 0.4688, 0.4877, 0.5, 0.375, 0.5, 0.4375, 0.4688, 0.4375, 0.4688, 0.375, 0.5, 0.3125, 0.5, 0.375, 0.4688, 0.375, 0.4687, 0.3125, 0.4688, 0.5312, 0.4688, 0.5625, 0.4375, 0.5625, 0.4375, 0.5312, 0.4531, 0.0, 0.4688, 0.0625, 0.4375, 0.0625, 0.4688, 0.4877, 0.4687, 0.5, 0.4375, 0.5, 0.4375, 0.4877, 0.4688, 0.375, 0.4688, 0.4375, 0.4375, 0.4375, 0.4375, 0.375, 0.4687, 0.3125, 0.4688, 0.375, 0.4375, 0.375, 0.4375, 0.3125, 0.4688, 0.25, 0.4687, 0.3125, 0.4375, 0.3125, 0.4375, 0.25, 0.4688, 0.1875, 0.4688, 0.25, 0.4375, 0.25, 0.4375, 0.1875, 0.4688, 0.625, 0.4687, 0.6875, 0.4375, 0.6875, 0.4375, 0.625, 0.4688, 0.125, 0.4688, 0.1875, 0.4375, 0.1875, 0.4375, 0.125, 0.4688, 0.5625, 0.4688, 0.625, 0.4375, 0.625, 0.4375, 0.5625, 0.4688, 0.0625, 0.4688, 0.125, 0.4375, 0.125, 0.4375, 0.0625, 0.4375, 0.25, 0.4375, 0.3125, 0.4062, 0.3125, 0.4062, 0.25, 0.4375, 0.1875, 0.4375, 0.25, 0.4062, 0.25, 0.4062, 0.1875, 0.4375, 0.625, 0.4375, 0.6875, 0.4062, 0.6875, 0.4062, 0.625, 0.4375, 0.125, 0.4375, 0.1875, 0.4062, 0.1875, 0.4062, 0.125, 0.4375, 0.5625, 0.4375, 0.625, 0.4062, 0.625, 0.4062, 0.5625, 0.4375, 0.0625, 0.4375, 0.125, 0.4062, 0.125, 0.4062, 0.0625, 0.4375, 0.5312, 0.4375, 0.5625, 0.4062, 0.5625, 0.4062, 0.5312, 0.4219, 0.0, 0.4375, 0.0625, 0.4062, 0.0625, 0.4375, 0.4877, 0.4375, 0.5, 0.4062, 0.5, 0.4062, 0.4877, 0.4375, 0.375, 0.4375, 0.4375, 0.4062, 0.4375, 0.4062, 0.375, 0.4375, 0.3125, 0.4375, 0.375, 0.4062, 0.375, 0.4062, 0.3125, 0.3906, 0.0, 0.4062, 0.0625, 0.375, 0.0625, 0.4062, 0.4877, 0.4062, 0.5, 0.375, 0.5, 0.375, 0.4877, 0.4062, 0.375, 0.4062, 0.4375, 0.375, 0.4375, 0.375, 0.375, 0.4062, 0.3125, 0.4062, 0.375, 0.375, 0.375, 0.375, 0.3125, 0.4062, 0.25, 0.4062, 0.3125, 0.375, 0.3125, 0.375, 0.25, 0.4062, 0.1875, 0.4062, 0.25, 0.375, 0.25, 0.375, 0.1875, 0.4062, 0.625, 0.4062, 0.6875, 0.375, 0.6875, 0.375, 0.625, 0.4062, 0.125, 0.4062, 0.1875, 0.375, 0.1875, 0.375, 0.125, 0.4062, 0.5625, 0.4062, 0.625, 0.375, 0.625, 0.375, 0.5625, 0.4062, 0.0625, 0.4062, 0.125, 0.375, 0.125, 0.375, 0.0625, 0.4062, 0.5312, 0.4062, 0.5625, 0.375, 0.5625, 0.375, 0.5312, 0.375, 0.1875, 0.375, 0.25, 0.3438, 0.25, 0.3438, 0.1875, 0.375, 0.625, 0.375, 0.6875, 0.3438, 0.6875, 0.3438, 0.625, 0.375, 0.125, 0.375, 0.1875, 0.3438, 0.1875, 0.3438, 0.125, 0.375, 0.5625, 0.375, 0.625, 0.3438, 0.625, 0.3438, 0.5625, 0.375, 0.0625, 0.375, 0.125, 0.3438, 0.125, 0.3438, 0.0625, 0.375, 0.5312, 0.375, 0.5625, 0.3438, 0.5625, 0.3437, 0.5312, 0.3594, 0.0, 0.375, 0.0625, 0.3438, 0.0625, 0.375, 0.4877, 0.375, 0.5, 0.3437, 0.5, 0.3437, 0.4877, 0.375, 0.375, 0.375, 0.4375, 0.3438, 0.4375, 0.3438, 0.375, 0.375, 0.3125, 0.375, 0.375, 0.3438, 0.375, 0.3438, 0.3125, 0.375, 0.25, 0.375, 0.3125, 0.3438, 0.3125, 0.3438, 0.25, 0.3438, 0.375, 0.3438, 0.4375, 0.3125, 0.4375, 0.3125, 0.375, 0.3438, 0.3125, 0.3438, 0.375, 0.3125, 0.375, 0.3125, 0.3125, 0.3438, 0.25, 0.3438, 0.3125, 0.3125, 0.3125, 0.3125, 0.25, 0.3438, 0.1875, 0.3438, 0.25, 0.3125, 0.25, 0.3125, 0.1875, 0.3438, 0.625, 0.3438, 0.6875, 0.3125, 0.6875, 0.3125, 0.625, 0.3438, 0.125, 0.3438, 0.1875, 0.3125, 0.1875, 0.3125, 0.125, 0.3438, 0.5625, 0.3438, 0.625, 0.3125, 0.625, 0.3125, 0.5625, 0.3438, 0.0625, 0.3438, 0.125, 0.3125, 0.125, 0.3125, 0.0625, 0.3437, 0.5312, 0.3438, 0.5625, 0.3125, 0.5625, 0.3125, 0.5312, 0.3281, 0.0, 0.3438, 0.0625, 0.3125, 0.0625, 0.3437, 0.4877, 0.3437, 0.5, 0.3125, 0.5, 0.3125, 0.4877, 0.3125, 0.625, 0.3125, 0.6875, 0.2812, 0.6875, 0.2812, 0.625, 0.3125, 0.125, 0.3125, 0.1875, 0.2812, 0.1875, 0.2812, 0.125, 0.3125, 0.5625, 0.3125, 0.625, 0.2812, 0.625, 0.2812, 0.5625, 0.3125, 0.0625, 0.3125, 0.125, 0.2812, 0.125, 0.2812, 0.0625, 0.3125, 0.5312, 0.3125, 0.5625, 0.2812, 0.5625, 0.2812, 0.5312, 0.2969, 0.0, 0.3125, 0.0625, 0.2812, 0.0625, 0.3125, 0.4877, 0.3125, 0.5, 0.2812, 0.5, 0.2812, 0.4877, 0.3125, 0.375, 0.3125, 0.4375, 0.2812, 0.4375, 0.2812, 0.375, 0.3125, 0.3125, 0.3125, 0.375, 0.2812, 0.375, 0.2812, 0.3125, 0.3125, 0.25, 0.3125, 0.3125, 0.2812, 0.3125, 0.2812, 0.25, 0.3125, 0.1875, 0.3125, 0.25, 0.2812, 0.25, 0.2812, 0.1875, 0.2812, 0.375, 0.2812, 0.4375, 0.25, 0.4375, 0.25, 0.375, 0.2812, 0.3125, 0.2812, 0.375, 0.25, 0.375, 0.25, 0.3125, 0.2812, 0.25, 0.2812, 0.3125, 0.25, 0.3125, 0.25, 0.25, 0.2812, 0.1875, 0.2812, 0.25, 0.25, 0.25, 0.25, 0.1875, 0.2812, 0.625, 0.2812, 0.6875, 0.25, 0.6875, 0.25, 0.625, 0.2812, 0.125, 0.2812, 0.1875, 0.25, 0.1875, 0.25, 0.125, 0.2812, 0.5625, 0.2812, 0.625, 0.25, 0.625, 0.25, 0.5625, 0.2812, 0.0625, 0.2812, 0.125, 0.25, 0.125, 0.25, 0.0625, 0.2812, 0.5312, 0.2812, 0.5625, 0.25, 0.5625, 0.25, 0.5312, 0.2656, 0.0, 0.2812, 0.0625, 0.25, 0.0625, 0.2812, 0.4877, 0.2812, 0.5, 0.25, 0.5, 0.25, 0.4877, 0.2812, 0.4375, 0.2812, 0.4877, 0.25, 0.4877, 0.25, 0.4375, 0.3125, 0.4375, 0.3125, 0.4877, 0.2812, 0.4877, 0.2812, 0.4375, 0.3438, 0.4375, 0.3437, 0.4877, 0.3125, 0.4877, 0.3125, 0.4375, 0.375, 0.4375, 0.375, 0.4877, 0.3437, 0.4877, 0.3438, 0.4375, 0.4062, 0.4375, 0.4062, 0.4877, 0.375, 0.4877, 0.375, 0.4375, 0.4375, 0.4375, 0.4375, 0.4877, 0.4062, 0.4877, 0.4062, 0.4375, 0.4688, 0.4375, 0.4688, 0.4877, 0.4375, 0.4877, 0.4375, 0.4375, 0.5, 0.4375, 0.5, 0.4877, 0.4688, 0.4877, 0.4688, 0.4375, 0.5131, 0.4375, 0.5131, 0.4877, 0.5, 0.4877, 0.5, 0.4375, 0.5625, 0.4375, 0.5625, 0.4877, 0.5312, 0.4877, 0.5312, 0.4375, 0.5938, 0.4375, 0.5938, 0.4877, 0.5625, 0.4877, 0.5625, 0.4375, 0.625, 0.4375, 0.625, 0.4877, 0.5938, 0.4877, 0.5938, 0.4375, 0.6562, 0.4375, 0.6562, 0.4877, 0.625, 0.4877, 0.625, 0.4375, 0.6875, 0.4375, 0.6875, 0.4877, 0.6562, 0.4877, 0.6562, 0.4375, 0.7188, 0.4375, 0.7187, 0.4877, 0.6875, 0.4877, 0.6875, 0.4375, 0.75, 0.4375, 0.75, 0.4877, 0.7187, 0.4877, 0.7188, 0.4375, 0.5312, 0.5625, 0.5312, 0.625, 0.5131, 0.625, 0.5131, 0.5625, 0.5312, 0.625, 0.5312, 0.6875, 0.5131, 0.6875, 0.5131, 0.625, 0.5312, 0.4877, 0.5312, 0.5, 0.5131, 0.5, 0.5131, 0.4877, 0.5312, 0.5312, 0.5312, 0.5625, 0.5131, 0.5625, 0.5131, 0.5312, 0.5312, 0.4375, 0.5312, 0.4877, 0.5131, 0.4877, 0.5131, 0.4375, 0.5312, 0.375, 0.5312, 0.4375, 0.5131, 0.4375, 0.5131, 0.375, 0.5312, 0.3125, 0.5312, 0.375, 0.5131, 0.375, 0.5131, 0.3125, 0.5312, 0.25, 0.5312, 0.3125, 0.5131, 0.3125, 0.5131, 0.25, 0.5312, 0.1875, 0.5312, 0.25, 0.5131, 0.25, 0.5131, 0.1875, 0.5312, 0.125, 0.5312, 0.1875, 0.5131, 0.1875, 0.5131, 0.125, 0.5312, 0.0625, 0.5312, 0.125, 0.5131, 0.125, 0.5131, 0.0625, 0.5469, 0.0, 0.5312, 0.0625, 0.5131, 0.0625, 0.5469, 0.0, 0.5131, 0.0625, 0.5, 0.0625, 0.5312, 0.5, 0.5312, 0.5312, 0.5131, 0.5312, 0.5131, 0.5, 0.2812, 0.5, 0.2812, 0.5312, 0.25, 0.5312, 0.25, 0.5, 0.3125, 0.5, 0.3125, 0.5312, 0.2812, 0.5312, 0.2812, 0.5, 0.3437, 0.5, 0.3437, 0.5312, 0.3125, 0.5312, 0.3125, 0.5, 0.375, 0.5, 0.375, 0.5312, 0.3437, 0.5312, 0.3437, 0.5, 0.4062, 0.5, 0.4062, 0.5312, 0.375, 0.5312, 0.375, 0.5, 0.4375, 0.5, 0.4375, 0.5312, 0.4062, 0.5312, 0.4062, 0.5, 0.4687, 0.5, 0.4688, 0.5312, 0.4375, 0.5312, 0.4375, 0.5, 0.5, 0.5, 0.5, 0.5312, 0.4688, 0.5312, 0.4687, 0.5, 0.5131, 0.5, 0.5131, 0.5312, 0.5, 0.5312, 0.5, 0.5, 0.5625, 0.5, 0.5625, 0.5312, 0.5312, 0.5312, 0.5312, 0.5, 0.5938, 0.5, 0.5938, 0.5312, 0.5625, 0.5312, 0.5625, 0.5, 0.625, 0.5, 0.625, 0.5312, 0.5938, 0.5312, 0.5938, 0.5, 0.6562, 0.5, 0.6562, 0.5312, 0.625, 0.5312, 0.625, 0.5, 0.6875, 0.5, 0.6875, 0.5312, 0.6562, 0.5312, 0.6562, 0.5, 0.7188, 0.5, 0.7188, 0.5312, 0.6875, 0.5312, 0.6875, 0.5, 0.75, 0.5, 0.75, 0.5312, 0.7188, 0.5312, 0.7188, 0.5, 0.2812, 0.5312, 0.3125, 0.5312, 0.3125, 0.5312, 0.2812, 0.5312, 0.3437, 0.5312, 0.3125, 0.5312, 0.3125, 0.5312, 0.3437, 0.5312, 0.2812, 0.5312, 0.25, 0.5312, 0.25, 0.5312, 0.2812, 0.5312, 0.3125, 0.5312, 0.3437, 0.5312, 0.3437, 0.5312, 0.3125, 0.5312, 0.25, 0.5312, 0.2812, 0.5312, 0.2812, 0.5312, 0.25, 0.5312, 0.3125, 0.5312, 0.2812, 0.5312, 0.2812, 0.5312, 0.3125, 0.5312, 0.3125, 0.5312, 0.3437, 0.5312, 0.3437, 0.5312, 0.3125, 0.5312, 0.25, 0.5312, 0.2812, 0.5312, 0.2812, 0.5312, 0.25, 0.5312, 0.3125, 0.5312, 0.2812, 0.5312, 0.2812, 0.5312, 0.3125, 0.5312, 0.2812, 0.5312, 0.3125, 0.5312, 0.3125, 0.5312, 0.2812, 0.5312, 0.3437, 0.5312, 0.3125, 0.5312, 0.3125, 0.5312, 0.3437, 0.5312, 0.2812, 0.5312, 0.25, 0.5312, 0.25, 0.5312, 0.2812, 0.5312, 0.3125, 0.5312, 0.3437, 0.5312, 0.3437, 0.5312, 0.3125, 0.5312, 0.25, 0.5312, 0.2812, 0.5312, 0.2812, 0.5312, 0.25, 0.5312, 0.3125, 0.5312, 0.2812, 0.5312, 0.2812, 0.5312, 0.3125, 0.5312, 0.2812, 0.5312, 0.3125, 0.5312, 0.3125, 0.5312, 0.2812, 0.5312, 0.3437, 0.5312, 0.3125, 0.5312, 0.3125, 0.5312, 0.3437, 0.5312, 0.2812, 0.5312, 0.25, 0.5312, 0.25, 0.5312, 0.2812, 0.5312, 0.4375, 0.6875, 0.4687, 0.6875, 0.4687, 0.6875, 0.4375, 0.6875, 0.5938, 0.6875, 0.625, 0.6875, 0.625, 0.6875, 0.5938, 0.6875, 0.5, 0.6875, 0.5131, 0.6875, 0.5131, 0.6875, 0.5, 0.6875, 0.4062, 0.6875, 0.4375, 0.6875, 0.4375, 0.6875, 0.4062, 0.6875, 0.625, 0.6875, 0.6562, 0.6875, 0.6562, 0.6875, 0.625, 0.6875, 0.2812, 0.6875, 0.3125, 0.6875, 0.3125, 0.6875, 0.2812, 0.6875, 0.4687, 0.6875, 0.5, 0.6875, 0.5, 0.6875, 0.4687, 0.6875, 0.375, 0.6875, 0.4062, 0.6875, 0.4062, 0.6875, 0.375, 0.6875, 0.6562, 0.6875, 0.6875, 0.6875, 0.6875, 0.6875, 0.6562, 0.6875, 0.6875, 0.6875, 0.7188, 0.6875, 0.7188, 0.6875, 0.6875, 0.6875, 0.5131, 0.6875, 0.5312, 0.6875, 0.5312, 0.6875, 0.5131, 0.6875, 0.25, 0.6875, 0.2812, 0.6875, 0.2812, 0.6875, 0.25, 0.6875, 0.7188, 0.6875, 0.75, 0.6875, 0.75, 0.6875, 0.7188, 0.6875, 0.5625, 0.6875, 0.5938, 0.6875, 0.5938, 0.6875, 0.5625, 0.6875, 0.5312, 0.6875, 0.5625, 0.6875, 0.5625, 0.6875, 0.5312, 0.6875, 0.3125, 0.6875, 0.3438, 0.6875, 0.3438, 0.6875, 0.3125, 0.6875, 0.3438, 0.6875, 0.375, 0.6875, 0.375, 0.6875, 0.3438, 0.6875, 0.4062, 0.6875, 0.4375, 0.6875, 0.4375, 0.6875, 0.4062, 0.6875, 0.625, 0.6875, 0.6562, 0.6875, 0.6562, 0.6875, 0.625, 0.6875, 0.375, 0.6875, 0.4062, 0.6875, 0.4062, 0.6875, 0.375, 0.6875, 0.5938, 0.6875, 0.625, 0.6875, 0.625, 0.6875, 0.5938, 0.6875, 0.3438, 0.6875, 0.375, 0.6875, 0.375, 0.6875, 0.3438, 0.6875, 0.5625, 0.6875, 0.5938, 0.6875, 0.5938, 0.6875, 0.5625, 0.6875, 0.3125, 0.6875, 0.3438, 0.6875, 0.3438, 0.6875, 0.3125, 0.6875, 0.5312, 0.6875, 0.5625, 0.6875, 0.5625, 0.6875, 0.5312, 0.6875, 0.2812, 0.6875, 0.3125, 0.6875, 0.3125, 0.6875, 0.2812, 0.6875, 0.5131, 0.6875, 0.5312, 0.6875, 0.5312, 0.6875, 0.5131, 0.6875, 0.7188, 0.6875, 0.75, 0.6875, 0.75, 0.6875, 0.7188, 0.6875, 0.25, 0.6875, 0.2812, 0.6875, 0.2812, 0.6875, 0.25, 0.6875, 0.4687, 0.6875, 0.5, 0.6875, 0.5, 0.6875, 0.4687, 0.6875, 0.6875, 0.6875, 0.7188, 0.6875, 0.7188, 0.6875, 0.6875, 0.6875, 0.5, 0.6875, 0.5131, 0.6875, 0.5131, 0.6875, 0.5, 0.6875, 0.4375, 0.6875, 0.4687, 0.6875, 0.4687, 0.6875, 0.4375, 0.6875, 0.6562, 0.6875, 0.6875, 0.6875, 0.6875, 0.6875, 0.6562, 0.6875, 0.3438, 0.6875, 0.375, 0.6875, 0.375, 0.6875, 0.3438, 0.6875, 0.5625, 0.6875, 0.5938, 0.6875, 0.5938, 0.6875, 0.5625, 0.6875, 0.3125, 0.6875, 0.3438, 0.6875, 0.3438, 0.6875, 0.3125, 0.6875, 0.5312, 0.6875, 0.5625, 0.6875, 0.5625, 0.6875, 0.5312, 0.6875, 0.2812, 0.6875, 0.3125, 0.6875, 0.3125, 0.6875, 0.2812, 0.6875, 0.5131, 0.6875, 0.5312, 0.6875, 0.5312, 0.6875, 0.5131, 0.6875, 0.7188, 0.6875, 0.75, 0.6875, 0.75, 0.6875, 0.7188, 0.6875, 0.25, 0.6875, 0.2812, 0.6875, 0.2812, 0.6875, 0.25, 0.6875, 0.4687, 0.6875, 0.5, 0.6875, 0.5, 0.6875, 0.4687, 0.6875, 0.6875, 0.6875, 0.7188, 0.6875, 0.7188, 0.6875, 0.6875, 0.6875, 0.5, 0.6875, 0.5131, 0.6875, 0.5131, 0.6875, 0.5, 0.6875, 0.4375, 0.6875, 0.4687, 0.6875, 0.4687, 0.6875, 0.4375, 0.6875, 0.6562, 0.6875, 0.6875, 0.6875, 0.6875, 0.6875, 0.6562, 0.6875, 0.4062, 0.6875, 0.4375, 0.6875, 0.4375, 0.6875, 0.4062, 0.6875, 0.625, 0.6875, 0.6562, 0.6875, 0.6562, 0.6875, 0.625, 0.6875, 0.375, 0.6875, 0.4062, 0.6875, 0.4062, 0.6875, 0.375, 0.6875, 0.5938, 0.6875, 0.625, 0.6875, 0.625, 0.6875, 0.5938, 0.6875, 0.2812, 0.6875, 0.3125, 0.6875, 0.3125, 0.6875, 0.2812, 0.6875, 0.5131, 0.6875, 0.5312, 0.6875, 0.5312, 0.6875, 0.5131, 0.6875, 0.7188, 0.6875, 0.75, 0.6875, 0.75, 0.6875, 0.7188, 0.6875, 0.25, 0.6875, 0.2812, 0.6875, 0.2812, 0.6875, 0.25, 0.6875, 0.4687, 0.6875, 0.5, 0.6875, 0.5, 0.6875, 0.4687, 0.6875, 0.6875, 0.6875, 0.7188, 0.6875, 0.7188, 0.6875, 0.6875, 0.6875, 0.5, 0.6875, 0.5131, 0.6875, 0.5131, 0.6875, 0.5, 0.6875, 0.4375, 0.6875, 0.4687, 0.6875, 0.4687, 0.6875, 0.4375, 0.6875, 0.6562, 0.6875, 0.6875, 0.6875, 0.6875, 0.6875, 0.6562, 0.6875, 0.4062, 0.6875, 0.4375, 0.6875, 0.4375, 0.6875, 0.4062, 0.6875, 0.625, 0.6875, 0.6562, 0.6875, 0.6562, 0.6875, 0.625, 0.6875, 0.375, 0.6875, 0.4062, 0.6875, 0.4062, 0.6875, 0.375, 0.6875, 0.5938, 0.6875, 0.625, 0.6875, 0.625, 0.6875, 0.5938, 0.6875, 0.3438, 0.6875, 0.375, 0.6875, 0.375, 0.6875, 0.3438, 0.6875, 0.5625, 0.6875, 0.5938, 0.6875, 0.5938, 0.6875, 0.5625, 0.6875, 0.3125, 0.6875, 0.3438, 0.6875, 0.3438, 0.6875, 0.3125, 0.6875, 0.5312, 0.6875, 0.5625, 0.6875, 0.5625, 0.6875, 0.5312, 0.6875, 0.6875, 0.6875, 0.7188, 0.6875, 0.7188, 0.6875, 0.6875, 0.6875, 0.5, 0.6875, 0.5131, 0.6875, 0.5131, 0.6875, 0.5, 0.6875, 0.4375, 0.6875, 0.4687, 0.6875, 0.4687, 0.6875, 0.4375, 0.6875, 0.6562, 0.6875, 0.6875, 0.6875, 0.6875, 0.6875, 0.6562, 0.6875, 0.4062, 0.6875, 0.4375, 0.6875, 0.4375, 0.6875, 0.4062, 0.6875, 0.625, 0.6875, 0.6562, 0.6875, 0.6562, 0.6875, 0.625, 0.6875, 0.375, 0.6875, 0.4062, 0.6875, 0.4062, 0.6875, 0.375, 0.6875, 0.5938, 0.6875, 0.625, 0.6875, 0.625, 0.6875, 0.5938, 0.6875, 0.3438, 0.6875, 0.375, 0.6875, 0.375, 0.6875, 0.3438, 0.6875, 0.5625, 0.6875, 0.5938, 0.6875, 0.5938, 0.6875, 0.5625, 0.6875, 0.3125, 0.6875, 0.3438, 0.6875, 0.3438, 0.6875, 0.3125, 0.6875, 0.5312, 0.6875, 0.5625, 0.6875, 0.5625, 0.6875, 0.5312, 0.6875, 0.2812, 0.6875, 0.3125, 0.6875, 0.3125, 0.6875, 0.2812, 0.6875, 0.5131, 0.6875, 0.5312, 0.6875, 0.5312, 0.6875, 0.5131, 0.6875, 0.7188, 0.6875, 0.75, 0.6875, 0.75, 0.6875, 0.7188, 0.6875, 0.25, 0.6875, 0.2812, 0.6875, 0.2812, 0.6875, 0.25, 0.6875, 0.4687, 0.6875, 0.5, 0.6875, 0.5, 0.6875, 0.4687, 0.6875, 0.625, 0.6875, 0.6562, 0.6875, 0.6562, 0.6875, 0.625, 0.6875, 0.375, 0.6875, 0.4062, 0.6875, 0.4062, 0.6875, 0.375, 0.6875, 0.5938, 0.6875, 0.625, 0.6875, 0.625, 0.6875, 0.5938, 0.6875, 0.3438, 0.6875, 0.375, 0.6875, 0.375, 0.6875, 0.3438, 0.6875, 0.5625, 0.6875, 0.5938, 0.6875, 0.5938, 0.6875, 0.5625, 0.6875, 0.3125, 0.6875, 0.3438, 0.6875, 0.3438, 0.6875, 0.3125, 0.6875, 0.5312, 0.6875, 0.5625, 0.6875, 0.5625, 0.6875, 0.5312, 0.6875, 0.2812, 0.6875, 0.3125, 0.6875, 0.3125, 0.6875, 0.2812, 0.6875, 0.5131, 0.6875, 0.5312, 0.6875, 0.5312, 0.6875, 0.5131, 0.6875, 0.7188, 0.6875, 0.75, 0.6875, 0.75, 0.6875, 0.7188, 0.6875, 0.25, 0.6875, 0.2812, 0.6875, 0.2812, 0.6875, 0.25, 0.6875, 0.4687, 0.6875, 0.5, 0.6875, 0.5, 0.6875, 0.4687, 0.6875, 0.6875, 0.6875, 0.7188, 0.6875, 0.7188, 0.6875, 0.6875, 0.6875, 0.5, 0.6875, 0.5131, 0.6875, 0.5131, 0.6875, 0.5, 0.6875, 0.4375, 0.6875, 0.4687, 0.6875, 0.4687, 0.6875, 0.4375, 0.6875, 0.6562, 0.6875, 0.6875, 0.6875, 0.6875, 0.6875, 0.6562, 0.6875, 0.4062, 0.6875, 0.4375, 0.6875, 0.4375, 0.6875, 0.4062, 0.6875])
me_sphere.materials.append(mat_hull)
me_sphere.materials.append(mat_canopy)
me_sphere.update()

# ---- objects
ob_wings = bpy.data.objects.new('Wings', me_cube)
ob_light = bpy.data.objects.new('Light', light_light)
ob_camera = bpy.data.objects.new('Camera', cam_camera)
ob_ship = bpy.data.objects.new('Ship', me_sphere)

# ---- transforms, parenting, visibility, modifiers, constraints
ob_wings.parent = ob_ship
ob_wings.matrix_parent_inverse = Matrix(((1.0, 0.0, 0.0, -0.0), (0.0, -4.371e-08, 1.0, -0.4471), (0.0, -1.0, -4.371e-08, 1.954e-08), (-0.0, 0.0, -0.0, 1.0)))
ob_wings.location = (0.0, 0.0, 0.0)
ob_wings.lock_rotations_4d = False
ob_wings.empty_display_type = 'ARROWS'
ob_wings.lineart.crease_threshold = 0.0
_m = ob_wings.modifiers.new('Mirror', 'MIRROR')
_m = ob_wings.modifiers.new('Subdivision', 'SUBSURF')
_m.levels = 2
ob_light.location = (4.076, 1.005, 5.904)
ob_light.rotation_euler = (0.6503, 0.05522, 1.866)
ob_light.lock_rotations_4d = False
ob_light.empty_display_type = 'ARROWS'
ob_light.color = (0.0, 0.0, 0.0, 0.0)
ob_light.lineart.crease_threshold = 0.0
ob_camera.location = (0.0, -1.139, 11.93)
ob_camera.lock_rotations_4d = False
ob_camera.empty_display_type = 'ARROWS'
ob_camera.color = (0.0, 0.0, 0.0, 0.0)
ob_camera.display_type = 'WIRE'
ob_camera.lineart.crease_threshold = 0.0
ob_ship.location = (0.0, 0.0, 0.4471)
ob_ship.rotation_euler = (1.571, -0.0, 0.0)
_m = ob_ship.modifiers.new('Mirror', 'MIRROR')
_m = ob_ship.modifiers.new('Auto Smooth', 'NODES')
_m.node_group = ng_auto_smooth
_gi = [s.identifier for s in ng_auto_smooth.interface.items_tree if s.item_type == 'SOCKET' and s.in_out == 'INPUT']
_m[_gi[1]] = 0.5236  # Angle

# ---- collection membership
col_collection.objects.link(ob_wings)
col_collection.objects.link(ob_light)
col_collection.objects.link(ob_camera)
col_collection.objects.link(ob_ship)

# ---- scene / render settings (as saved in the file)
scene.camera = ob_camera
scene.frame_start = 1; scene.frame_end = 250; scene.frame_set(1)
scene.render.engine = 'BLENDER_EEVEE_NEXT'
scene.render.film_transparent = True
scene.render.use_freestyle = True
scene.render.line_thickness_mode = 'RELATIVE'
scene.render.line_thickness = 2.2
scene.cycles.sampling_pattern = 'TABULATED_SOBOL'
scene.cycles.use_light_tree = False
scene.view_settings.view_transform = 'Filmic'
bpy.context.view_layer.update()
